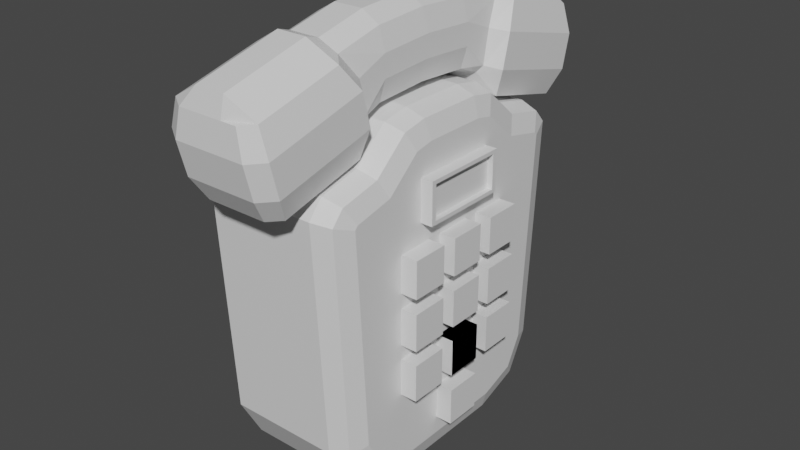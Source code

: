 # Source: funny_clock.blend  (saved by Blender 2.83.19; exported with 4.5.12 LTS)
import bpy
from mathutils import Matrix  # noqa: F401  (used for matrix-valued properties, if any)

bpy.ops.wm.read_factory_settings(use_empty=True)
scene = bpy.context.scene
scene.name = 'Scene'

# ---- collections
col_collection = bpy.data.collections.new('Collection'); scene.collection.children.link(col_collection)

# ---- materials (node trees are filled in below, after node groups)
mat_material = bpy.data.materials.new('Material')
mat_material.alpha_threshold = 0.0
mat_material.use_transparent_shadow = False
mat_material.line_color = (0.0, 0.0, 0.0, 1.0)

# ---- material node trees
mat_material.use_nodes = True; mat_material.node_tree.nodes.clear()
_N = mat_material.node_tree.nodes; _L = mat_material.node_tree.links
n0 = _N.new('ShaderNodeOutputMaterial'); n0.name = 'Material Output'; n0.location = (300, 300)
n1 = _N.new('ShaderNodeBsdfPrincipled'); n1.name = 'Principled BSDF'; n1.location = (10, 300)
n1.distribution = 'GGX'
n1.subsurface_method = 'BURLEY'
n1.inputs[2].default_value = 0.4
n1.inputs[3].default_value = 1.45
n1.inputs[27].default_value = (0.0, 0.0, 0.0, 1.0)
n1.inputs[28].default_value = 1.0
_L.new(n1.outputs[0], n0.inputs[0])
n0.is_active_output = True

# ---- world
world_world = bpy.data.worlds.new('World'); scene.world = world_world
world_world.use_nodes = True; world_world.node_tree.nodes.clear()
_N = world_world.node_tree.nodes; _L = world_world.node_tree.links
n0 = _N.new('ShaderNodeOutputWorld'); n0.name = 'World Output'; n0.location = (300, 300)
n1 = _N.new('ShaderNodeBackground'); n1.name = 'Background'; n1.location = (10, 300)
n1.inputs[0].default_value = (0.05088, 0.05088, 0.05088, 1.0)
_L.new(n1.outputs[0], n0.inputs[0])
n0.is_active_output = True
world_world.color = (0.05088, 0.05088, 0.05088)
world_world.use_sun_shadow = False
world_world.sun_shadow_jitter_overblur = 0.0

# ---- meshes
me_cube = bpy.data.meshes.new('Cube')
me_cube.from_pydata([(1.0, -0.9652, 1.16), (1.0, -0.7294, -0.7783), (-1.0, -0.9652, 1.16), (-1.0, -0.7294, -0.7783), (-1.039, -1.573, -2.112), (-1.373, -1.875, 0.4042), (1.373, -1.875, 0.4042), (1.039, -1.573, -2.112), (1.373, -1.078, 1.066), (1.039, -1.003, -1.622), (-1.039, -1.003, -1.622), (-1.373, -1.078, 1.066), (0.943, -1.958, 0.3347), (-0.943, -1.958, 0.3347), (-0.7926, -1.637, -2.164), (0.7926, -1.637, -2.164), (0.4578, -0.989, 1.468), (-0.4578, -0.989, 1.468), (-0.4578, -0.6907, -0.9903), (0.4578, -0.6907, -0.9903), (-0.4578, -1.119, 1.599), (0.4578, -1.119, 1.599), (0.3913, -1.003, -1.622), (-0.3913, -1.003, -1.622), (0.4578, -1.958, 0.3347), (-0.4578, -1.958, 0.3347), (-0.3913, -1.637, -2.164), (0.3913, -1.637, -2.164), (-0.4578, -1.916, 0.9366), (0.4578, -1.916, 0.9366), (0.943, -1.757, -2.264), (1.373, -1.674, -2.195), (1.373, -0.8768, -1.533), (-1.373, -1.674, -2.195), (-1.373, -0.8768, -1.533), (-0.4578, -0.838, -1.533), (-0.943, -1.757, -2.264), (0.4578, -1.757, -2.264), (0.4578, -0.838, -1.533), (-0.4578, -1.757, -2.264), (0.7926, -1.656, -1.924), (1.039, -1.592, -1.871), (1.039, -1.003, -1.381), (-1.039, -1.592, -1.871), (-1.039, -1.003, -1.381), (-0.3913, -1.003, -1.381), (-0.7926, -1.656, -1.924), (0.3913, -1.656, -1.924), (0.3913, -1.003, -1.381), (-0.3913, -1.656, -1.924), (-1.0, -0.5135, -0.4895), (1.0, -0.5135, 1.51), (-1.0, -0.5135, 1.51), (1.0, -0.5135, -0.4895), (-0.4578, -0.5135, -0.7015), (0.4578, -0.5135, -0.7015), (0.4578, -0.5135, 1.828), (-0.4578, -0.5135, 1.828), (-1.192, -0.7484, -0.5643), (-1.192, -0.8081, 0.7233), (1.192, -0.8081, 0.457), (1.192, -0.7484, -0.5643), (-1.638, -1.792, -1.474), (-1.638, -1.872, -0.4407), (1.638, -1.872, -0.4407), (1.638, -1.792, -1.474), (-1.638, -0.8424, -0.6842), (-1.638, -0.9224, 0.3489), (1.638, -0.9224, 0.3489), (1.638, -0.8424, -0.6842), (1.124, -1.972, -0.5236), (1.124, -1.892, -1.557), (-1.124, -1.972, -0.5236), (-1.124, -1.892, -1.557), (0.5459, -1.972, -0.5236), (0.5459, -1.892, -1.557), (-0.5459, -1.972, -0.5236), (-0.5459, -1.892, -1.557), (-1.192, -0.5135, 0.8438), (-1.192, -0.5135, 0.1772), (1.192, -0.5135, 0.8438), (1.192, -0.5135, 0.1772), (1.0, 0.9652, 1.16), (1.0, 0.7294, -0.7783), (-1.0, 0.9652, 1.16), (-1.0, 0.7294, -0.7783), (-1.0, 0.0, -0.3915), (1.0, 0.0, 1.608), (-1.0, 0.0, 1.608), (1.0, 0.0, -0.3915), (-1.039, 1.573, -2.112), (-1.373, 1.875, 0.4042), (1.373, 1.875, 0.4042), (1.039, 1.573, -2.112), (1.373, 1.078, 1.066), (1.039, 1.003, -1.622), (-1.039, 1.003, -1.622), (-1.373, 1.078, 1.066), (0.943, 1.958, 0.3347), (-0.943, 1.958, 0.3347), (-0.7926, 1.637, -2.164), (0.7926, 1.637, -2.164), (0.4578, 0.989, 1.468), (-0.4578, 0.989, 1.468), (-0.4578, 0.6907, -0.9903), (0.4578, 0.6907, -0.9903), (0.4578, 0.0, -0.6035), (-0.4578, 0.0, -0.6035), (-0.4578, 0.0, 1.926), (0.4578, 0.0, 1.926), (-0.4578, 1.119, 1.599), (0.4578, 1.119, 1.599), (0.3913, 1.003, -1.622), (-0.3913, 1.003, -1.622), (0.4578, 1.958, 0.3347), (-0.4578, 1.958, 0.3347), (-0.3913, 1.637, -2.164), (0.3913, 1.637, -2.164), (-0.4578, 1.916, 0.9366), (0.4578, 1.916, 0.9366), (0.943, 1.757, -2.264), (1.373, 1.674, -2.195), (1.373, 0.8768, -1.533), (-1.373, 1.674, -2.195), (-1.373, 0.8768, -1.533), (-0.4578, 0.838, -1.533), (-0.943, 1.757, -2.264), (0.4578, 1.757, -2.264), (0.4578, 0.838, -1.533), (-0.4578, 1.757, -2.264), (0.7926, 1.656, -1.924), (1.039, 1.592, -1.871), (1.039, 1.003, -1.381), (-1.039, 1.592, -1.871), (-1.039, 1.003, -1.381), (-0.3913, 1.003, -1.381), (-0.7926, 1.656, -1.924), (0.3913, 1.656, -1.924), (0.3913, 1.003, -1.381), (-0.3913, 1.656, -1.924), (-1.0, 0.5135, -0.4895), (1.0, 0.5135, 1.51), (-1.0, 0.5135, 1.51), (1.0, 0.5135, -0.4895), (-0.4578, 0.5135, -0.7015), (0.4578, 0.5135, -0.7015), (0.4578, 0.5135, 1.828), (-0.4578, 0.5135, 1.828), (-1.192, 0.7484, -0.5643), (-1.192, 0.8081, 0.7233), (1.192, 0.8081, 0.457), (1.192, 0.7484, -0.5643), (1.192, 0.0, 0.9418), (1.192, 0.0, 0.2751), (-1.192, 0.0, 0.9418), (-1.192, 0.0, 0.2751), (-1.638, 1.792, -1.474), (-1.638, 1.872, -0.4407), (1.638, 1.872, -0.4407), (1.638, 1.792, -1.474), (-1.638, 0.8424, -0.6842), (-1.638, 0.9224, 0.3489), (1.638, 0.9224, 0.3489), (1.638, 0.8424, -0.6842), (1.124, 1.972, -0.5236), (1.124, 1.892, -1.557), (-1.124, 1.972, -0.5236), (-1.124, 1.892, -1.557), (0.5459, 1.972, -0.5236), (0.5459, 1.892, -1.557), (-0.5459, 1.972, -0.5236), (-0.5459, 1.892, -1.557), (-1.192, 0.5135, 0.8438), (-1.192, 0.5135, 0.1772), (1.192, 0.5135, 0.8438), (1.192, 0.5135, 0.1772), (-2.117, -0.9053, -1.754), (-2.117, 0.9053, -1.754), (-2.117, -0.5809, -0.8391), (-2.117, 0.5809, -0.8391), (-2.117, -0.3267, -0.6737), (-2.117, 0.3267, -0.6737), (-2.117, -1.433, -2.564), (-2.117, -1.292, -2.041), (-2.117, 1.292, -2.041), (-2.117, 1.433, -2.564), (-2.117, -0.6234, -11.58), (-2.117, -1.312, -9.71), (-2.117, -1.095, -11.03), (-2.117, 1.312, -9.71), (-2.117, 0.6234, -11.58), (-2.117, 1.095, -11.03), (2.117, 0.7966, -2.461), (1.349, 0.9053, -1.754), (1.929, 0.8787, -1.927), (1.349, -0.9053, -1.754), (2.117, -0.7966, -2.461), (1.929, -0.8787, -1.927), (1.349, 0.5809, -0.8391), (2.117, 0.4748, -1.553), (1.929, 0.5549, -1.014), (2.117, -0.4748, -1.553), (1.349, -0.5809, -0.8391), (1.929, -0.5549, -1.014), (2.117, 0.3036, -1.442), (1.349, 0.3267, -0.6737), (1.929, 0.321, -0.8621), (2.117, -0.3036, -1.442), (1.349, -0.3267, -0.6737), (1.929, -0.321, -0.8621), (2.117, -1.166, -2.735), (1.349, -1.292, -2.041), (1.929, -1.261, -2.211), (2.117, -1.193, -2.836), (1.349, -1.433, -2.564), (1.929, -1.374, -2.631), (2.117, 1.193, -2.836), (1.349, 1.433, -2.564), (1.929, 1.374, -2.631), (2.117, 1.166, -2.735), (1.349, 1.292, -2.041), (1.929, 1.261, -2.211), (2.117, -1.081, -9.497), (1.349, -1.312, -9.71), (1.929, -1.255, -9.658), (2.117, -0.583, -10.81), (1.349, -0.6234, -11.58), (1.929, -0.6134, -11.39), (2.117, -0.9309, -10.41), (1.349, -1.095, -11.03), (1.929, -1.054, -10.88), (2.117, 0.583, -10.81), (1.349, 0.6234, -11.58), (1.929, 0.6134, -11.39), (2.117, 1.081, -9.497), (1.349, 1.312, -9.71), (1.929, 1.255, -9.658), (2.117, 0.9309, -10.41), (1.349, 1.095, -11.03), (1.929, 1.054, -10.88), (2.117, -0.6642, -8.588), (2.117, -0.6642, -7.442), (2.117, -0.3146, -8.588), (2.117, -0.3146, -7.442), (2.631, -0.6642, -8.588), (2.631, -0.6642, -7.442), (2.631, -0.3146, -8.588), (2.631, -0.3146, -7.442), (2.117, -0.1748, -8.588), (2.117, -0.1748, -7.442), (2.117, 0.1748, -8.588), (2.117, 0.1748, -7.442), (2.631, -0.1748, -8.588), (2.631, -0.1748, -7.442), (2.631, 0.1748, -8.588), (2.631, 0.1748, -7.442), (2.117, 0.3146, -8.588), (2.117, 0.3146, -7.442), (2.117, 0.6642, -8.588), (2.117, 0.6642, -7.442), (2.631, 0.3146, -8.588), (2.631, 0.3146, -7.442), (2.631, 0.6642, -8.588), (2.631, 0.6642, -7.442), (2.117, -0.6642, -6.984), (2.117, -0.6642, -5.839), (2.117, -0.3146, -6.984), (2.117, -0.3146, -5.839), (2.631, -0.6642, -6.984), (2.631, -0.6642, -5.839), (2.631, -0.3146, -6.984), (2.631, -0.3146, -5.839), (2.117, -0.1748, -6.984), (2.117, -0.1748, -5.839), (2.117, 0.1748, -6.984), (2.117, 0.1748, -5.839), (2.631, -0.1748, -6.984), (2.631, -0.1748, -5.839), (2.631, 0.1748, -6.984), (2.631, 0.1748, -5.839), (2.117, 0.3146, -6.984), (2.117, 0.3146, -5.839), (2.117, 0.6642, -6.984), (2.117, 0.6642, -5.839), (2.631, 0.3146, -6.984), (2.631, 0.3146, -5.839), (2.631, 0.6642, -6.984), (2.631, 0.6642, -5.839), (2.117, -0.6642, -5.381), (2.117, -0.6642, -4.235), (2.117, -0.3146, -5.381), (2.117, -0.3146, -4.235), (2.631, -0.6642, -5.381), (2.631, -0.6642, -4.235), (2.631, -0.3146, -5.381), (2.631, -0.3146, -4.235), (2.117, -0.1748, -5.381), (2.117, -0.1748, -4.235), (2.117, 0.1748, -5.381), (2.117, 0.1748, -4.235), (2.631, -0.1748, -5.381), (2.631, -0.1748, -4.235), (2.631, 0.1748, -5.381), (2.631, 0.1748, -4.235), (2.117, 0.3146, -5.381), (2.117, 0.3146, -4.235), (2.117, 0.6642, -5.381), (2.117, 0.6642, -4.235), (2.631, 0.3146, -5.381), (2.631, 0.3146, -4.235), (2.631, 0.6642, -5.381), (2.631, 0.6642, -4.235), (2.117, -0.1748, -8.588), (2.117, -0.1748, -7.442), (2.117, 0.1748, -8.588), (2.117, 0.1748, -7.442), (2.631, -0.1748, -8.588), (2.631, -0.1748, -7.442), (2.631, 0.1748, -8.588), (2.631, 0.1748, -7.442), (2.117, -0.1748, -10.26), (2.117, -0.1748, -9.114), (2.117, 0.1748, -10.26), (2.117, 0.1748, -9.114), (2.631, -0.1748, -10.26), (2.631, -0.1748, -9.114), (2.631, 0.1748, -10.26), (2.631, 0.1748, -9.114), (2.117, -0.1748, -10.26), (2.117, -0.1748, -9.114), (2.117, 0.1748, -10.26), (2.117, 0.1748, -9.114), (2.631, -0.1748, -10.26), (2.631, -0.1748, -9.114), (2.631, 0.1748, -10.26), (2.631, 0.1748, -9.114), (1.201, -0.424, -3.614), (1.201, -0.424, -2.328), (1.201, 0.424, -3.614), (1.201, 0.424, -2.328), (2.487, -0.3785, -3.496), (2.487, -0.3785, -2.446), (2.487, 0.3785, -3.496), (2.487, 0.3785, -2.446), (2.487, 0.424, -2.328), (2.487, 0.424, -3.614), (2.487, -0.424, -3.614), (2.487, -0.424, -2.328), (2.315, 0.3785, -2.446), (2.315, 0.3785, -3.496), (2.315, -0.3785, -3.496), (2.315, -0.3785, -2.446)], [(322, 320), (321, 323), (324, 326), (327, 325)], [(57, 52, 2, 17), (68, 8, 6, 64), (55, 53, 1, 19), (80, 51, 0, 60), (78, 52, 88, 154), (72, 13, 5, 63), (28, 5, 13, 25), (66, 34, 33, 62), (58, 3, 34, 66), (17, 2, 11, 20), (19, 1, 32, 38), (60, 0, 8, 68), (64, 6, 12, 70), (76, 25, 13, 72), (20, 11, 5, 28), (8, 21, 29, 6), (21, 20, 28, 29), (70, 12, 24, 74), (74, 24, 25, 76), (3, 18, 35, 34), (18, 19, 38, 35), (0, 16, 21, 8), (16, 17, 20, 21), (6, 29, 24, 12), (29, 28, 25, 24), (50, 54, 18, 3), (54, 55, 19, 18), (51, 56, 16, 0), (56, 57, 17, 16), (23, 22, 48, 45), (15, 7, 31, 30), (7, 9, 32, 31), (10, 4, 33, 34), (23, 10, 34, 35), (4, 14, 36, 33), (27, 15, 30, 37), (9, 22, 38, 32), (22, 23, 35, 38), (14, 26, 39, 36), (26, 27, 37, 39), (14, 4, 43, 46), (9, 7, 41, 42), (26, 14, 46, 49), (15, 27, 47, 40), (4, 10, 44, 43), (27, 26, 49, 47), (22, 9, 42, 48), (10, 23, 45, 44), (7, 15, 40, 41), (109, 108, 57, 56), (87, 109, 56, 51), (107, 106, 55, 54), (86, 107, 54, 50), (59, 2, 52, 78), (152, 87, 51, 80), (106, 89, 53, 55), (108, 88, 52, 57), (89, 153, 81, 53), (153, 152, 80, 81), (3, 58, 79, 50), (58, 59, 78, 79), (37, 75, 77, 39), (75, 74, 76, 77), (30, 71, 75, 37), (71, 70, 74, 75), (39, 77, 73, 36), (77, 76, 72, 73), (31, 65, 71, 30), (65, 64, 70, 71), (1, 61, 69, 32), (61, 60, 68, 69), (2, 59, 67, 11), (59, 58, 66, 67), (11, 67, 63, 5), (67, 66, 62, 63), (36, 73, 62, 33), (73, 72, 63, 62), (50, 79, 155, 86), (79, 78, 154, 155), (53, 81, 61, 1), (81, 80, 60, 61), (32, 69, 65, 31), (69, 68, 64, 65), (42, 41, 40), (46, 44, 45, 49), (40, 47, 48, 42), (46, 43, 44), (45, 48, 47, 49), (147, 103, 84, 142), (162, 158, 92, 94), (145, 105, 83, 143), (174, 150, 82, 141), (172, 154, 88, 142), (166, 157, 91, 99), (118, 115, 99, 91), (160, 156, 123, 124), (148, 160, 124, 85), (103, 110, 97, 84), (105, 128, 122, 83), (150, 162, 94, 82), (158, 164, 98, 92), (170, 166, 99, 115), (110, 118, 91, 97), (94, 92, 119, 111), (111, 119, 118, 110), (164, 168, 114, 98), (168, 170, 115, 114), (85, 124, 125, 104), (104, 125, 128, 105), (82, 94, 111, 102), (102, 111, 110, 103), (92, 98, 114, 119), (119, 114, 115, 118), (140, 85, 104, 144), (144, 104, 105, 145), (141, 82, 102, 146), (146, 102, 103, 147), (113, 135, 138, 112), (101, 120, 121, 93), (93, 121, 122, 95), (96, 124, 123, 90), (113, 125, 124, 96), (90, 123, 126, 100), (117, 127, 120, 101), (95, 122, 128, 112), (112, 128, 125, 113), (100, 126, 129, 116), (116, 129, 127, 117), (100, 136, 133, 90), (95, 132, 131, 93), (116, 139, 136, 100), (101, 130, 137, 117), (90, 133, 134, 96), (117, 137, 139, 116), (112, 138, 132, 95), (96, 134, 135, 113), (93, 131, 130, 101), (109, 146, 147, 108), (87, 141, 146, 109), (107, 144, 145, 106), (86, 140, 144, 107), (149, 172, 142, 84), (152, 174, 141, 87), (106, 145, 143, 89), (108, 147, 142, 88), (89, 143, 175, 153), (153, 175, 174, 152), (85, 140, 173, 148), (148, 173, 172, 149), (127, 129, 171, 169), (169, 171, 170, 168), (120, 127, 169, 165), (165, 169, 168, 164), (129, 126, 167, 171), (171, 167, 166, 170), (121, 120, 165, 159), (159, 165, 164, 158), (83, 122, 163, 151), (151, 163, 162, 150), (84, 97, 161, 149), (149, 161, 160, 148), (97, 91, 157, 161), (161, 157, 156, 160), (126, 123, 156, 167), (167, 156, 157, 166), (140, 86, 155, 173), (173, 155, 154, 172), (143, 83, 151, 175), (175, 151, 150, 174), (122, 121, 159, 163), (163, 159, 158, 162), (132, 130, 131), (136, 139, 135, 134), (130, 132, 138, 137), (136, 134, 133), (135, 139, 137, 138), (222, 228, 225), (201, 199, 204, 207), (184, 220, 217, 185), (232, 190, 191, 238), (193, 177, 179, 198), (195, 176, 183, 211), (178, 202, 208, 180), (220, 184, 177, 193), (177, 176, 178, 179), (176, 195, 202, 178), (211, 183, 182, 214), (179, 178, 180, 181), (205, 181, 180, 208), (198, 179, 181, 205), (189, 185, 217, 235), (223, 214, 182, 187), (188, 229, 223, 187), (238, 191, 189, 235), (190, 232, 226, 186), (186, 226, 229, 188), (189, 191, 190), (196, 201, 203, 197), (197, 203, 202, 195), (193, 198, 200, 194), (194, 200, 199, 192), (205, 208, 209, 206), (206, 209, 207, 204), (204, 199, 200, 206), (206, 200, 198, 205), (201, 207, 209, 203), (203, 209, 208, 202), (219, 216, 218, 221), (221, 218, 217, 220), (213, 210, 212, 215), (215, 212, 211, 214), (210, 196, 197, 212), (212, 197, 195, 211), (192, 219, 221, 194), (194, 221, 220, 193), (237, 231, 233, 239), (239, 233, 232, 238), (234, 237, 239, 236), (236, 239, 238, 235), (225, 228, 230, 227), (227, 230, 229, 226), (228, 222, 224, 230), (230, 224, 223, 229), (231, 225, 227, 233), (233, 227, 226, 232), (222, 213, 215, 224), (224, 215, 214, 223), (216, 234, 236, 218), (218, 236, 235, 217), (196, 192, 199, 201), (225, 231, 234), (231, 237, 234), (234, 216, 192), (225, 234, 222), (216, 219, 192), (189, 187, 176, 177), (196, 210, 213), (213, 222, 196), (190, 186, 187), (186, 188, 187), (187, 182, 176), (190, 187, 189), (182, 183, 176), (177, 184, 185), (185, 189, 177), (222, 234, 192, 196), (240, 241, 243, 242), (242, 243, 247, 246), (246, 247, 245, 244), (244, 245, 241, 240), (242, 246, 244, 240), (247, 243, 241, 245), (248, 249, 251, 250), (250, 251, 255, 254), (254, 255, 253, 252), (252, 253, 249, 248), (250, 254, 252, 248), (255, 251, 249, 253), (256, 257, 259, 258), (258, 259, 263, 262), (262, 263, 261, 260), (260, 261, 257, 256), (258, 262, 260, 256), (263, 259, 257, 261), (264, 265, 267, 266), (266, 267, 271, 270), (270, 271, 269, 268), (268, 269, 265, 264), (266, 270, 268, 264), (271, 267, 265, 269), (272, 273, 275, 274), (274, 275, 279, 278), (278, 279, 277, 276), (276, 277, 273, 272), (274, 278, 276, 272), (279, 275, 273, 277), (280, 281, 283, 282), (282, 283, 287, 286), (286, 287, 285, 284), (284, 285, 281, 280), (282, 286, 284, 280), (287, 283, 281, 285), (288, 289, 291, 290), (290, 291, 295, 294), (294, 295, 293, 292), (292, 293, 289, 288), (290, 294, 292, 288), (295, 291, 289, 293), (296, 297, 299, 298), (298, 299, 303, 302), (302, 303, 301, 300), (300, 301, 297, 296), (298, 302, 300, 296), (303, 299, 297, 301), (304, 305, 307, 306), (306, 307, 311, 310), (310, 311, 309, 308), (308, 309, 305, 304), (306, 310, 308, 304), (311, 307, 305, 309), (312, 313, 315, 314), (314, 315, 319, 318), (318, 319, 317, 316), (319, 315, 313, 317), (324, 325, 321, 320), (328, 329, 331, 330), (330, 331, 335, 334), (334, 335, 333, 332), (335, 331, 329, 333), (336, 337, 339, 338), (338, 339, 344, 345), (341, 340, 350, 351), (346, 347, 337, 336), (338, 345, 346, 336), (344, 339, 337, 347), (343, 342, 345, 344), (342, 340, 346, 345), (341, 343, 344, 347), (340, 341, 347, 346), (349, 348, 351, 350), (340, 342, 349, 350), (343, 341, 351, 348), (342, 343, 348, 349)])
_uv = me_cube.uv_layers.new(name='UVMap')
_uv.uv.foreach_set('vector', [0.7917, 0.6875, 0.875, 0.6875, 0.875, 0.75, 0.7917, 0.75, 0.5417, 0.75, 0.625, 0.75, 0.625, 0.75, 0.5417, 0.75, 0.2917, 0.6875, 0.375, 0.6875, 0.375, 0.75, 0.2917, 0.75, 0.5417, 0.6875, 0.625, 0.6875, 0.625, 0.75, 0.5417, 0.75, 0.5417, 0.0625, 0.625, 0.0625, 0.625, 0.125, 0.5417, 0.125, 0.5417, 0.9167, 0.625, 0.9167, 0.625, 1.0, 0.5417, 1.0, 0.7917, 0.75, 0.875, 0.75, 0.7917, 0.75, 0.7639, 0.75, 0.4583, 0.0, 0.375, 0.0, 0.375, 0.0, 0.4583, 0.0, 0.4583, 0.0, 0.375, 0.0, 0.375, 0.0, 0.4583, 0.0, 0.7917, 0.75, 0.875, 0.75, 0.875, 0.75, 0.7917, 0.75, 0.2917, 0.75, 0.375, 0.75, 0.375, 0.75, 0.2917, 0.75, 0.5417, 0.75, 0.625, 0.75, 0.625, 0.75, 0.5417, 0.75, 0.5417, 0.75, 0.625, 0.75, 0.625, 0.8333, 0.5417, 0.8333, 0.5417, 0.8889, 0.625, 0.8889, 0.625, 0.9167, 0.5417, 0.9167, 0.7917, 0.75, 0.875, 0.75, 0.875, 0.75, 0.7917, 0.75, 0.625, 0.75, 0.7083, 0.75, 0.7083, 0.75, 0.625, 0.75, 0.7083, 0.75, 0.7917, 0.75, 0.7917, 0.75, 0.7083, 0.75, 0.5417, 0.8333, 0.625, 0.8333, 0.625, 0.8611, 0.5417, 0.8611, 0.5417, 0.8611, 0.625, 0.8611, 0.625, 0.8889, 0.5417, 0.8889, 0.125, 0.75, 0.2083, 0.75, 0.2083, 0.75, 0.125, 0.75, 0.2083, 0.75, 0.2917, 0.75, 0.2917, 0.75, 0.2083, 0.75, 0.625, 0.75, 0.7083, 0.75, 0.7083, 0.75, 0.625, 0.75, 0.7083, 0.75, 0.7917, 0.75, 0.7917, 0.75, 0.7083, 0.75, 0.625, 0.75, 0.7083, 0.75, 0.7361, 0.75, 0.7083, 0.75, 0.7083, 0.75, 0.7917, 0.75, 0.7639, 0.75, 0.7361, 0.75, 0.125, 0.6875, 0.2083, 0.6875, 0.2083, 0.75, 0.125, 0.75, 0.2083, 0.6875, 0.2917, 0.6875, 0.2917, 0.75, 0.2083, 0.75, 0.625, 0.6875, 0.7083, 0.6875, 0.7083, 0.75, 0.625, 0.75, 0.7083, 0.6875, 0.7917, 0.6875, 0.7917, 0.75, 0.7083, 0.75, 0.2105, 0.75, 0.2895, 0.75, 0.2895, 0.75, 0.2105, 0.75, 0.3074, 0.75, 0.3522, 0.75, 0.375, 0.75, 0.2917, 0.75, 0.3522, 0.75, 0.3592, 0.75, 0.375, 0.75, 0.375, 0.75, 0.1408, 0.75, 0.1478, 0.75, 0.125, 0.75, 0.125, 0.75, 0.2105, 0.75, 0.1408, 0.75, 0.125, 0.75, 0.2083, 0.75, 0.1478, 0.75, 0.1926, 0.75, 0.2083, 0.75, 0.125, 0.75, 0.2716, 0.75, 0.3074, 0.75, 0.2917, 0.75, 0.2639, 0.75, 0.3592, 0.75, 0.2895, 0.75, 0.2917, 0.75, 0.375, 0.75, 0.2895, 0.75, 0.2105, 0.75, 0.2083, 0.75, 0.2917, 0.75, 0.1926, 0.75, 0.2284, 0.75, 0.2361, 0.75, 0.2083, 0.75, 0.2284, 0.75, 0.2716, 0.75, 0.2639, 0.75, 0.2361, 0.75, 0.1926, 0.75, 0.1478, 0.75, 0.1478, 0.75, 0.1926, 0.75, 0.3592, 0.75, 0.3522, 0.75, 0.3522, 0.75, 0.3592, 0.75, 0.2284, 0.75, 0.1926, 0.75, 0.1926, 0.75, 0.2284, 0.75, 0.3074, 0.75, 0.2716, 0.75, 0.2716, 0.75, 0.3074, 0.75, 0.1478, 0.75, 0.1408, 0.75, 0.1408, 0.75, 0.1478, 0.75, 0.2716, 0.75, 0.2284, 0.75, 0.2284, 0.75, 0.2716, 0.75, 0.2895, 0.75, 0.3592, 0.75, 0.3592, 0.75, 0.2895, 0.75, 0.1408, 0.75, 0.2105, 0.75, 0.2105, 0.75, 0.1408, 0.75, 0.3522, 0.75, 0.3074, 0.75, 0.3074, 0.75, 0.3522, 0.75, 0.7083, 0.625, 0.7917, 0.625, 0.7917, 0.6875, 0.7083, 0.6875, 0.625, 0.625, 0.7083, 0.625, 0.7083, 0.6875, 0.625, 0.6875, 0.2083, 0.625, 0.2917, 0.625, 0.2917, 0.6875, 0.2083, 0.6875, 0.125, 0.625, 0.2083, 0.625, 0.2083, 0.6875, 0.125, 0.6875, 0.5417, 0.0, 0.625, 0.0, 0.625, 0.0625, 0.5417, 0.0625, 0.5417, 0.625, 0.625, 0.625, 0.625, 0.6875, 0.5417, 0.6875, 0.2917, 0.625, 0.375, 0.625, 0.375, 0.6875, 0.2917, 0.6875, 0.7917, 0.625, 0.875, 0.625, 0.875, 0.6875, 0.7917, 0.6875, 0.375, 0.625, 0.4583, 0.625, 0.4583, 0.6875, 0.375, 0.6875, 0.4583, 0.625, 0.5417, 0.625, 0.5417, 0.6875, 0.4583, 0.6875, 0.375, 0.0, 0.4583, 0.0, 0.4583, 0.0625, 0.375, 0.0625, 0.4583, 0.0, 0.5417, 0.0, 0.5417, 0.0625, 0.4583, 0.0625, 0.375, 0.8611, 0.4583, 0.8611, 0.4583, 0.8889, 0.375, 0.8889, 0.4583, 0.8611, 0.5417, 0.8611, 0.5417, 0.8889, 0.4583, 0.8889, 0.375, 0.8333, 0.4583, 0.8333, 0.4583, 0.8611, 0.375, 0.8611, 0.4583, 0.8333, 0.5417, 0.8333, 0.5417, 0.8611, 0.4583, 0.8611, 0.375, 0.8889, 0.4583, 0.8889, 0.4583, 0.9167, 0.375, 0.9167, 0.4583, 0.8889, 0.5417, 0.8889, 0.5417, 0.9167, 0.4583, 0.9167, 0.375, 0.75, 0.4583, 0.75, 0.4583, 0.8333, 0.375, 0.8333, 0.4583, 0.75, 0.5417, 0.75, 0.5417, 0.8333, 0.4583, 0.8333, 0.375, 0.75, 0.4583, 0.75, 0.4583, 0.75, 0.375, 0.75, 0.4583, 0.75, 0.5417, 0.75, 0.5417, 0.75, 0.4583, 0.75, 0.625, 0.0, 0.5417, 0.0, 0.5417, 0.0, 0.625, 0.0, 0.5417, 0.0, 0.4583, 0.0, 0.4583, 0.0, 0.5417, 0.0, 0.625, 0.0, 0.5417, 0.0, 0.5417, 0.0, 0.625, 0.0, 0.5417, 0.0, 0.4583, 0.0, 0.4583, 0.0, 0.5417, 0.0, 0.375, 0.9167, 0.4583, 0.9167, 0.4583, 1.0, 0.375, 1.0, 0.4583, 0.9167, 0.5417, 0.9167, 0.5417, 1.0, 0.4583, 1.0, 0.375, 0.0625, 0.4583, 0.0625, 0.4583, 0.125, 0.375, 0.125, 0.4583, 0.0625, 0.5417, 0.0625, 0.5417, 0.125, 0.4583, 0.125, 0.375, 0.6875, 0.4583, 0.6875, 0.4583, 0.75, 0.375, 0.75, 0.4583, 0.6875, 0.5417, 0.6875, 0.5417, 0.75, 0.4583, 0.75, 0.375, 0.75, 0.4583, 0.75, 0.4583, 0.75, 0.375, 0.75, 0.4583, 0.75, 0.5417, 0.75, 0.5417, 0.75, 0.4583, 0.75, 0.3592, 0.75, 0.3522, 0.75, 0.3074, 0.75, 0.1926, 0.75, 0.1408, 0.75, 0.2105, 0.75, 0.2284, 0.75, 0.3074, 0.75, 0.2716, 0.75, 0.2895, 0.75, 0.3592, 0.75, 0.1926, 0.75, 0.1478, 0.75, 0.1408, 0.75, 0.2105, 0.75, 0.2895, 0.75, 0.2716, 0.75, 0.2284, 0.75, 0.7917, 0.6875, 0.7917, 0.75, 0.875, 0.75, 0.875, 0.6875, 0.5417, 0.75, 0.5417, 0.75, 0.625, 0.75, 0.625, 0.75, 0.2917, 0.6875, 0.2917, 0.75, 0.375, 0.75, 0.375, 0.6875, 0.5417, 0.6875, 0.5417, 0.75, 0.625, 0.75, 0.625, 0.6875, 0.5417, 0.0625, 0.5417, 0.125, 0.625, 0.125, 0.625, 0.0625, 0.5417, 0.9167, 0.5417, 1.0, 0.625, 1.0, 0.625, 0.9167, 0.7917, 0.75, 0.7639, 0.75, 0.7917, 0.75, 0.875, 0.75, 0.4583, 0.0, 0.4583, 0.0, 0.375, 0.0, 0.375, 0.0, 0.4583, 0.0, 0.4583, 0.0, 0.375, 0.0, 0.375, 0.0, 0.7917, 0.75, 0.7917, 0.75, 0.875, 0.75, 0.875, 0.75, 0.2917, 0.75, 0.2917, 0.75, 0.375, 0.75, 0.375, 0.75, 0.5417, 0.75, 0.5417, 0.75, 0.625, 0.75, 0.625, 0.75, 0.5417, 0.75, 0.5417, 0.8333, 0.625, 0.8333, 0.625, 0.75, 0.5417, 0.8889, 0.5417, 0.9167, 0.625, 0.9167, 0.625, 0.8889, 0.7917, 0.75, 0.7917, 0.75, 0.875, 0.75, 0.875, 0.75, 0.625, 0.75, 0.625, 0.75, 0.7083, 0.75, 0.7083, 0.75, 0.7083, 0.75, 0.7083, 0.75, 0.7917, 0.75, 0.7917, 0.75, 0.5417, 0.8333, 0.5417, 0.8611, 0.625, 0.8611, 0.625, 0.8333, 0.5417, 0.8611, 0.5417, 0.8889, 0.625, 0.8889, 0.625, 0.8611, 0.125, 0.75, 0.125, 0.75, 0.2083, 0.75, 0.2083, 0.75, 0.2083, 0.75, 0.2083, 0.75, 0.2917, 0.75, 0.2917, 0.75, 0.625, 0.75, 0.625, 0.75, 0.7083, 0.75, 0.7083, 0.75, 0.7083, 0.75, 0.7083, 0.75, 0.7917, 0.75, 0.7917, 0.75, 0.625, 0.75, 0.7083, 0.75, 0.7361, 0.75, 0.7083, 0.75, 0.7083, 0.75, 0.7361, 0.75, 0.7639, 0.75, 0.7917, 0.75, 0.125, 0.6875, 0.125, 0.75, 0.2083, 0.75, 0.2083, 0.6875, 0.2083, 0.6875, 0.2083, 0.75, 0.2917, 0.75, 0.2917, 0.6875, 0.625, 0.6875, 0.625, 0.75, 0.7083, 0.75, 0.7083, 0.6875, 0.7083, 0.6875, 0.7083, 0.75, 0.7917, 0.75, 0.7917, 0.6875, 0.2105, 0.75, 0.2105, 0.75, 0.2895, 0.75, 0.2895, 0.75, 0.3074, 0.75, 0.2917, 0.75, 0.375, 0.75, 0.3522, 0.75, 0.3522, 0.75, 0.375, 0.75, 0.375, 0.75, 0.3592, 0.75, 0.1408, 0.75, 0.125, 0.75, 0.125, 0.75, 0.1478, 0.75, 0.2105, 0.75, 0.2083, 0.75, 0.125, 0.75, 0.1408, 0.75, 0.1478, 0.75, 0.125, 0.75, 0.2083, 0.75, 0.1926, 0.75, 0.2716, 0.75, 0.2639, 0.75, 0.2917, 0.75, 0.3074, 0.75, 0.3592, 0.75, 0.375, 0.75, 0.2917, 0.75, 0.2895, 0.75, 0.2895, 0.75, 0.2917, 0.75, 0.2083, 0.75, 0.2105, 0.75, 0.1926, 0.75, 0.2083, 0.75, 0.2361, 0.75, 0.2284, 0.75, 0.2284, 0.75, 0.2361, 0.75, 0.2639, 0.75, 0.2716, 0.75, 0.1926, 0.75, 0.1926, 0.75, 0.1478, 0.75, 0.1478, 0.75, 0.3592, 0.75, 0.3592, 0.75, 0.3522, 0.75, 0.3522, 0.75, 0.2284, 0.75, 0.2284, 0.75, 0.1926, 0.75, 0.1926, 0.75, 0.3074, 0.75, 0.3074, 0.75, 0.2716, 0.75, 0.2716, 0.75, 0.1478, 0.75, 0.1478, 0.75, 0.1408, 0.75, 0.1408, 0.75, 0.2716, 0.75, 0.2716, 0.75, 0.2284, 0.75, 0.2284, 0.75, 0.2895, 0.75, 0.2895, 0.75, 0.3592, 0.75, 0.3592, 0.75, 0.1408, 0.75, 0.1408, 0.75, 0.2105, 0.75, 0.2105, 0.75, 0.3522, 0.75, 0.3522, 0.75, 0.3074, 0.75, 0.3074, 0.75, 0.7083, 0.625, 0.7083, 0.6875, 0.7917, 0.6875, 0.7917, 0.625, 0.625, 0.625, 0.625, 0.6875, 0.7083, 0.6875, 0.7083, 0.625, 0.2083, 0.625, 0.2083, 0.6875, 0.2917, 0.6875, 0.2917, 0.625, 0.125, 0.625, 0.125, 0.6875, 0.2083, 0.6875, 0.2083, 0.625, 0.5417, 0.0, 0.5417, 0.0625, 0.625, 0.0625, 0.625, 0.0, 0.5417, 0.625, 0.5417, 0.6875, 0.625, 0.6875, 0.625, 0.625, 0.2917, 0.625, 0.2917, 0.6875, 0.375, 0.6875, 0.375, 0.625, 0.7917, 0.625, 0.7917, 0.6875, 0.875, 0.6875, 0.875, 0.625, 0.375, 0.625, 0.375, 0.6875, 0.4583, 0.6875, 0.4583, 0.625, 0.4583, 0.625, 0.4583, 0.6875, 0.5417, 0.6875, 0.5417, 0.625, 0.375, 0.0, 0.375, 0.0625, 0.4583, 0.0625, 0.4583, 0.0, 0.4583, 0.0, 0.4583, 0.0625, 0.5417, 0.0625, 0.5417, 0.0, 0.375, 0.8611, 0.375, 0.8889, 0.4583, 0.8889, 0.4583, 0.8611, 0.4583, 0.8611, 0.4583, 0.8889, 0.5417, 0.8889, 0.5417, 0.8611, 0.375, 0.8333, 0.375, 0.8611, 0.4583, 0.8611, 0.4583, 0.8333, 0.4583, 0.8333, 0.4583, 0.8611, 0.5417, 0.8611, 0.5417, 0.8333, 0.375, 0.8889, 0.375, 0.9167, 0.4583, 0.9167, 0.4583, 0.8889, 0.4583, 0.8889, 0.4583, 0.9167, 0.5417, 0.9167, 0.5417, 0.8889, 0.375, 0.75, 0.375, 0.8333, 0.4583, 0.8333, 0.4583, 0.75, 0.4583, 0.75, 0.4583, 0.8333, 0.5417, 0.8333, 0.5417, 0.75, 0.375, 0.75, 0.375, 0.75, 0.4583, 0.75, 0.4583, 0.75, 0.4583, 0.75, 0.4583, 0.75, 0.5417, 0.75, 0.5417, 0.75, 0.625, 0.0, 0.625, 0.0, 0.5417, 0.0, 0.5417, 0.0, 0.5417, 0.0, 0.5417, 0.0, 0.4583, 0.0, 0.4583, 0.0, 0.625, 0.0, 0.625, 0.0, 0.5417, 0.0, 0.5417, 0.0, 0.5417, 0.0, 0.5417, 0.0, 0.4583, 0.0, 0.4583, 0.0, 0.375, 0.9167, 0.375, 1.0, 0.4583, 1.0, 0.4583, 0.9167, 0.4583, 0.9167, 0.4583, 1.0, 0.5417, 1.0, 0.5417, 0.9167, 0.375, 0.0625, 0.375, 0.125, 0.4583, 0.125, 0.4583, 0.0625, 0.4583, 0.0625, 0.4583, 0.125, 0.5417, 0.125, 0.5417, 0.0625, 0.375, 0.6875, 0.375, 0.75, 0.4583, 0.75, 0.4583, 0.6875, 0.4583, 0.6875, 0.4583, 0.75, 0.5417, 0.75, 0.5417, 0.6875, 0.375, 0.75, 0.375, 0.75, 0.4583, 0.75, 0.4583, 0.75, 0.4583, 0.75, 0.4583, 0.75, 0.5417, 0.75, 0.5417, 0.75, 0.3592, 0.75, 0.3074, 0.75, 0.3522, 0.75, 0.1926, 0.75, 0.2284, 0.75, 0.2105, 0.75, 0.1408, 0.75, 0.3074, 0.75, 0.3592, 0.75, 0.2895, 0.75, 0.2716, 0.75, 0.1926, 0.75, 0.1408, 0.75, 0.1478, 0.75, 0.2105, 0.75, 0.2284, 0.75, 0.2716, 0.75, 0.2895, 0.75, 0.4348, 0.7279, 0.4085, 0.715, 0.3961, 0.6817, 0.625, 0.6043, 0.625, 0.6457, 0.625, 0.6441, 0.625, 0.6059, 0.875, 0.5222, 0.6704, 0.5222, 0.6704, 0.5, 0.875, 0.5, 0.3296, 0.5638, 0.125, 0.5638, 0.125, 0.5, 0.3296, 0.5, 0.6704, 0.5833, 0.875, 0.5833, 0.875, 0.5833, 0.6704, 0.5833, 0.6704, 0.6667, 0.875, 0.6667, 0.875, 0.7278, 0.6704, 0.7278, 0.875, 0.6667, 0.6704, 0.6667, 0.6704, 0.6667, 0.875, 0.6667, 0.6704, 0.5222, 0.875, 0.5222, 0.875, 0.5833, 0.6704, 0.5833, 0.625, 0.1667, 0.625, 0.08333, 0.625, 0.08333, 0.625, 0.1667, 0.875, 0.6667, 0.6704, 0.6667, 0.6704, 0.6667, 0.875, 0.6667, 0.6704, 0.7278, 0.875, 0.7278, 0.875, 0.75, 0.6704, 0.75, 0.625, 0.1667, 0.625, 0.08333, 0.625, 0.08333, 0.625, 0.1667, 0.6704, 0.5833, 0.875, 0.5833, 0.875, 0.6667, 0.6704, 0.6667, 0.6704, 0.5833, 0.875, 0.5833, 0.875, 0.5833, 0.6704, 0.5833, 0.4317, 0.25, 0.6123, 0.25, 0.6123, 0.4546, 0.4317, 0.4546, 0.4317, 0.7954, 0.6123, 0.7954, 0.6123, 1.0, 0.4317, 1.0, 0.375, 1.0, 0.375, 0.7954, 0.4317, 0.7954, 0.4317, 1.0, 0.375, 0.4546, 0.375, 0.25, 0.4317, 0.25, 0.4317, 0.4546, 0.125, 0.5638, 0.3296, 0.5638, 0.3296, 0.6862, 0.125, 0.6862, 0.125, 0.6862, 0.3296, 0.6862, 0.3296, 0.75, 0.125, 0.75, 0.4317, 0.25, 0.3914, 0.2317, 0.375, 0.1862, 0.625, 0.6543, 0.625, 0.6492, 0.625, 0.6667, 0.625, 0.6667, 0.625, 0.6667, 0.625, 0.6667, 0.6704, 0.6667, 0.6704, 0.6667, 0.6704, 0.5833, 0.6704, 0.5833, 0.625, 0.5833, 0.625, 0.5833, 0.625, 0.5833, 0.625, 0.5833, 0.625, 0.6008, 0.625, 0.5957, 0.6704, 0.5833, 0.6704, 0.6667, 0.625, 0.6663, 0.625, 0.5837, 0.625, 0.5837, 0.625, 0.6663, 0.625, 0.6059, 0.625, 0.6441, 0.625, 0.6441, 0.625, 0.6457, 0.625, 0.5833, 0.625, 0.5837, 0.625, 0.5837, 0.625, 0.5833, 0.6704, 0.5833, 0.6704, 0.5833, 0.625, 0.6043, 0.625, 0.6059, 0.625, 0.6663, 0.625, 0.6667, 0.625, 0.6667, 0.625, 0.6663, 0.6704, 0.6667, 0.6704, 0.6667, 0.6061, 0.5326, 0.6039, 0.5284, 0.6137, 0.5025, 0.6239, 0.5203, 0.625, 0.5203, 0.625, 0.5025, 0.6704, 0.5, 0.6704, 0.5222, 0.6039, 0.7216, 0.6061, 0.7174, 0.6239, 0.7297, 0.6137, 0.7475, 0.625, 0.7475, 0.625, 0.7297, 0.6704, 0.7278, 0.6704, 0.75, 0.6061, 0.7174, 0.6092, 0.6727, 0.625, 0.6667, 0.625, 0.7249, 0.625, 0.7249, 0.625, 0.6667, 0.6704, 0.6667, 0.6704, 0.7278, 0.6092, 0.5773, 0.6061, 0.5326, 0.625, 0.5251, 0.625, 0.5833, 0.625, 0.5833, 0.625, 0.5251, 0.6704, 0.5222, 0.6704, 0.5833, 0.4085, 0.535, 0.3961, 0.5683, 0.3753, 0.5629, 0.3907, 0.5203, 0.375, 0.5028, 0.375, 0.5626, 0.3296, 0.5638, 0.3296, 0.5, 0.4348, 0.5221, 0.4085, 0.535, 0.3934, 0.5174, 0.4305, 0.5005, 0.4301, 0.5, 0.3777, 0.5, 0.375, 0.4546, 0.4317, 0.4546, 0.3961, 0.6817, 0.4085, 0.715, 0.3907, 0.7297, 0.3753, 0.6871, 0.375, 0.6874, 0.375, 0.7472, 0.3296, 0.75, 0.3296, 0.6862, 0.4085, 0.715, 0.4348, 0.7279, 0.4305, 0.7495, 0.3934, 0.7326, 0.3777, 0.75, 0.4301, 0.75, 0.4317, 0.7954, 0.375, 0.7954, 0.3961, 0.5683, 0.3961, 0.6817, 0.375, 0.6852, 0.375, 0.5648, 0.375, 0.5648, 0.375, 0.6852, 0.3296, 0.6862, 0.3296, 0.5638, 0.4348, 0.7279, 0.6039, 0.7216, 0.6104, 0.75, 0.4327, 0.75, 0.4327, 0.75, 0.6104, 0.75, 0.6123, 0.7954, 0.4317, 0.7954, 0.6039, 0.5284, 0.4348, 0.5221, 0.4327, 0.5, 0.6104, 0.5, 0.6104, 0.5, 0.4327, 0.5, 0.4317, 0.4546, 0.6123, 0.4546, 0.625, 0.6543, 0.625, 0.5957, 0.625, 0.6008, 0.625, 0.6492, 0.3961, 0.6817, 0.3961, 0.5683, 0.4348, 0.5221, 0.3961, 0.5683, 0.4085, 0.535, 0.4348, 0.5221, 0.4348, 0.5221, 0.6039, 0.5284, 0.6092, 0.5773, 0.3961, 0.6817, 0.4348, 0.5221, 0.4348, 0.7279, 0.6039, 0.5284, 0.6061, 0.5326, 0.6092, 0.5773, 0.4317, 0.25, 0.4317, 0.0, 0.625, 0.08333, 0.625, 0.1667, 0.6092, 0.6727, 0.6061, 0.7174, 0.6039, 0.7216, 0.6039, 0.7216, 0.4348, 0.7279, 0.6092, 0.6727, 0.375, 0.1862, 0.375, 0.06384, 0.4317, 0.0, 0.375, 0.06384, 0.3914, 0.01829, 0.4317, 0.0, 0.4317, 0.0, 0.6123, 0.0, 0.625, 0.08333, 0.375, 0.1862, 0.4317, 0.0, 0.4317, 0.25, 0.6123, 0.0, 0.625, 0.02221, 0.625, 0.08333, 0.625, 0.1667, 0.625, 0.2278, 0.6123, 0.25, 0.6123, 0.25, 0.4317, 0.25, 0.625, 0.1667, 0.4348, 0.7279, 0.4348, 0.5221, 0.6092, 0.5773, 0.6092, 0.6727, 0.375, 0.0, 0.625, 0.0, 0.625, 0.25, 0.375, 0.25, 0.375, 0.25, 0.625, 0.25, 0.625, 0.5, 0.375, 0.5, 0.375, 0.5, 0.625, 0.5, 0.625, 0.75, 0.375, 0.75, 0.375, 0.75, 0.625, 0.75, 0.625, 1.0, 0.375, 1.0, 0.125, 0.5, 0.375, 0.5, 0.375, 0.75, 0.125, 0.75, 0.625, 0.5, 0.875, 0.5, 0.875, 0.75, 0.625, 0.75, 0.375, 0.0, 0.625, 0.0, 0.625, 0.25, 0.375, 0.25, 0.375, 0.25, 0.625, 0.25, 0.625, 0.5, 0.375, 0.5, 0.375, 0.5, 0.625, 0.5, 0.625, 0.75, 0.375, 0.75, 0.375, 0.75, 0.625, 0.75, 0.625, 1.0, 0.375, 1.0, 0.125, 0.5, 0.375, 0.5, 0.375, 0.75, 0.125, 0.75, 0.625, 0.5, 0.875, 0.5, 0.875, 0.75, 0.625, 0.75, 0.375, 0.0, 0.625, 0.0, 0.625, 0.25, 0.375, 0.25, 0.375, 0.25, 0.625, 0.25, 0.625, 0.5, 0.375, 0.5, 0.375, 0.5, 0.625, 0.5, 0.625, 0.75, 0.375, 0.75, 0.375, 0.75, 0.625, 0.75, 0.625, 1.0, 0.375, 1.0, 0.125, 0.5, 0.375, 0.5, 0.375, 0.75, 0.125, 0.75, 0.625, 0.5, 0.875, 0.5, 0.875, 0.75, 0.625, 0.75, 0.375, 0.0, 0.625, 0.0, 0.625, 0.25, 0.375, 0.25, 0.375, 0.25, 0.625, 0.25, 0.625, 0.5, 0.375, 0.5, 0.375, 0.5, 0.625, 0.5, 0.625, 0.75, 0.375, 0.75, 0.375, 0.75, 0.625, 0.75, 0.625, 1.0, 0.375, 1.0, 0.125, 0.5, 0.375, 0.5, 0.375, 0.75, 0.125, 0.75, 0.625, 0.5, 0.875, 0.5, 0.875, 0.75, 0.625, 0.75, 0.375, 0.0, 0.625, 0.0, 0.625, 0.25, 0.375, 0.25, 0.375, 0.25, 0.625, 0.25, 0.625, 0.5, 0.375, 0.5, 0.375, 0.5, 0.625, 0.5, 0.625, 0.75, 0.375, 0.75, 0.375, 0.75, 0.625, 0.75, 0.625, 1.0, 0.375, 1.0, 0.125, 0.5, 0.375, 0.5, 0.375, 0.75, 0.125, 0.75, 0.625, 0.5, 0.875, 0.5, 0.875, 0.75, 0.625, 0.75, 0.375, 0.0, 0.625, 0.0, 0.625, 0.25, 0.375, 0.25, 0.375, 0.25, 0.625, 0.25, 0.625, 0.5, 0.375, 0.5, 0.375, 0.5, 0.625, 0.5, 0.625, 0.75, 0.375, 0.75, 0.375, 0.75, 0.625, 0.75, 0.625, 1.0, 0.375, 1.0, 0.125, 0.5, 0.375, 0.5, 0.375, 0.75, 0.125, 0.75, 0.625, 0.5, 0.875, 0.5, 0.875, 0.75, 0.625, 0.75, 0.375, 0.0, 0.625, 0.0, 0.625, 0.25, 0.375, 0.25, 0.375, 0.25, 0.625, 0.25, 0.625, 0.5, 0.375, 0.5, 0.375, 0.5, 0.625, 0.5, 0.625, 0.75, 0.375, 0.75, 0.375, 0.75, 0.625, 0.75, 0.625, 1.0, 0.375, 1.0, 0.125, 0.5, 0.375, 0.5, 0.375, 0.75, 0.125, 0.75, 0.625, 0.5, 0.875, 0.5, 0.875, 0.75, 0.625, 0.75, 0.375, 0.0, 0.625, 0.0, 0.625, 0.25, 0.375, 0.25, 0.375, 0.25, 0.625, 0.25, 0.625, 0.5, 0.375, 0.5, 0.375, 0.5, 0.625, 0.5, 0.625, 0.75, 0.375, 0.75, 0.375, 0.75, 0.625, 0.75, 0.625, 1.0, 0.375, 1.0, 0.125, 0.5, 0.375, 0.5, 0.375, 0.75, 0.125, 0.75, 0.625, 0.5, 0.875, 0.5, 0.875, 0.75, 0.625, 0.75, 0.375, 0.0, 0.625, 0.0, 0.625, 0.25, 0.375, 0.25, 0.375, 0.25, 0.625, 0.25, 0.625, 0.5, 0.375, 0.5, 0.375, 0.5, 0.625, 0.5, 0.625, 0.75, 0.375, 0.75, 0.375, 0.75, 0.625, 0.75, 0.625, 1.0, 0.375, 1.0, 0.125, 0.5, 0.375, 0.5, 0.375, 0.75, 0.125, 0.75, 0.625, 0.5, 0.875, 0.5, 0.875, 0.75, 0.625, 0.75, 0.375, 0.0, 0.625, 0.0, 0.625, 0.25, 0.375, 0.25, 0.375, 0.25, 0.625, 0.25, 0.625, 0.5, 0.375, 0.5, 0.375, 0.5, 0.625, 0.5, 0.625, 0.75, 0.375, 0.75, 0.625, 0.5, 0.875, 0.5, 0.875, 0.75, 0.625, 0.75, 0.375, 0.75, 0.625, 0.75, 0.625, 1.0, 0.375, 1.0, 0.375, 0.0, 0.625, 0.0, 0.625, 0.25, 0.375, 0.25, 0.375, 0.25, 0.625, 0.25, 0.625, 0.5, 0.375, 0.5, 0.375, 0.5, 0.625, 0.5, 0.625, 0.75, 0.375, 0.75, 0.625, 0.5, 0.875, 0.5, 0.875, 0.75, 0.625, 0.75, 0.375, 0.0, 0.625, 0.0, 0.625, 0.25, 0.375, 0.25, 0.375, 0.25, 0.625, 0.25, 0.625, 0.5, 0.375, 0.5, 0.6021, 0.7271, 0.3979, 0.7271, 0.3979, 0.7271, 0.6021, 0.7271, 0.375, 0.75, 0.625, 0.75, 0.625, 1.0, 0.375, 1.0, 0.125, 0.5, 0.375, 0.5, 0.375, 0.75, 0.125, 0.75, 0.625, 0.5, 0.875, 0.5, 0.875, 0.75, 0.625, 0.75, 0.6021, 0.5229, 0.3979, 0.5229, 0.375, 0.5, 0.625, 0.5, 0.3979, 0.5229, 0.3979, 0.7271, 0.375, 0.75, 0.375, 0.5, 0.6021, 0.7271, 0.6021, 0.5229, 0.625, 0.5, 0.625, 0.75, 0.3979, 0.7271, 0.6021, 0.7271, 0.625, 0.75, 0.375, 0.75, 0.3979, 0.5229, 0.6021, 0.5229, 0.6021, 0.7271, 0.3979, 0.7271, 0.3979, 0.7271, 0.3979, 0.5229, 0.3979, 0.5229, 0.3979, 0.7271, 0.6021, 0.5229, 0.6021, 0.7271, 0.6021, 0.7271, 0.6021, 0.5229, 0.3979, 0.5229, 0.6021, 0.5229, 0.6021, 0.5229, 0.3979, 0.5229])
me_cube.materials.append(mat_material)
me_cube.use_remesh_preserve_volume = False
me_cube.use_remesh_preserve_attributes = False
me_cube.use_mirror_vertex_groups = False
me_cube.update()

# ---- objects
ob_cube = bpy.data.objects.new('Cube', me_cube)

# ---- transforms, parenting, visibility, modifiers, constraints
ob_cube.location = (0.0, 0.0, 5.823)
ob_cube.scale = (1.0, 3.276, 1.0)
ob_cube.lock_rotations_4d = False
ob_cube.empty_display_type = 'ARROWS'
ob_cube.lineart.crease_threshold = 0.0

# ---- collection membership
col_collection.objects.link(ob_cube)

# ---- scene / render settings (as saved in the file)
scene.frame_start = 1; scene.frame_end = 250; scene.frame_set(85)
scene.render.engine = 'BLENDER_EEVEE_NEXT'
scene.cycles.use_denoising = False
scene.cycles.samples = 128
scene.cycles.sampling_pattern = 'TABULATED_SOBOL'
scene.cycles.use_adaptive_sampling = False
scene.cycles.use_light_tree = False
scene.view_settings.view_transform = 'Filmic'
bpy.context.view_layer.update()

# ---- added for rendering (the .blend has no active camera and no usable light): camera, sun
cam_auto = bpy.data.cameras.new('AutoCamera')
cam_auto.lens = 50.0
cam_auto.sensor_width = 36.0
cam_auto.clip_end = 1000.0
ob_auto_camera = bpy.data.objects.new('AutoCamera', cam_auto)
scene.collection.objects.link(ob_auto_camera)
ob_auto_camera.location = (18.1022, -21.4142, 15.2711)
ob_auto_camera.rotation_euler = (1.09748, -7.21219e-08, 0.694738)
scene.camera = ob_auto_camera
light_auto_sun = bpy.data.lights.new('AutoSun', 'SUN')
light_auto_sun.energy = 3.0
light_auto_sun.angle = 0.0523599
ob_auto_sun = bpy.data.objects.new('AutoSun', light_auto_sun)
scene.collection.objects.link(ob_auto_sun)
ob_auto_sun.rotation_euler = (0.872665, 0.174533, 0.523599)
bpy.context.view_layer.update()
